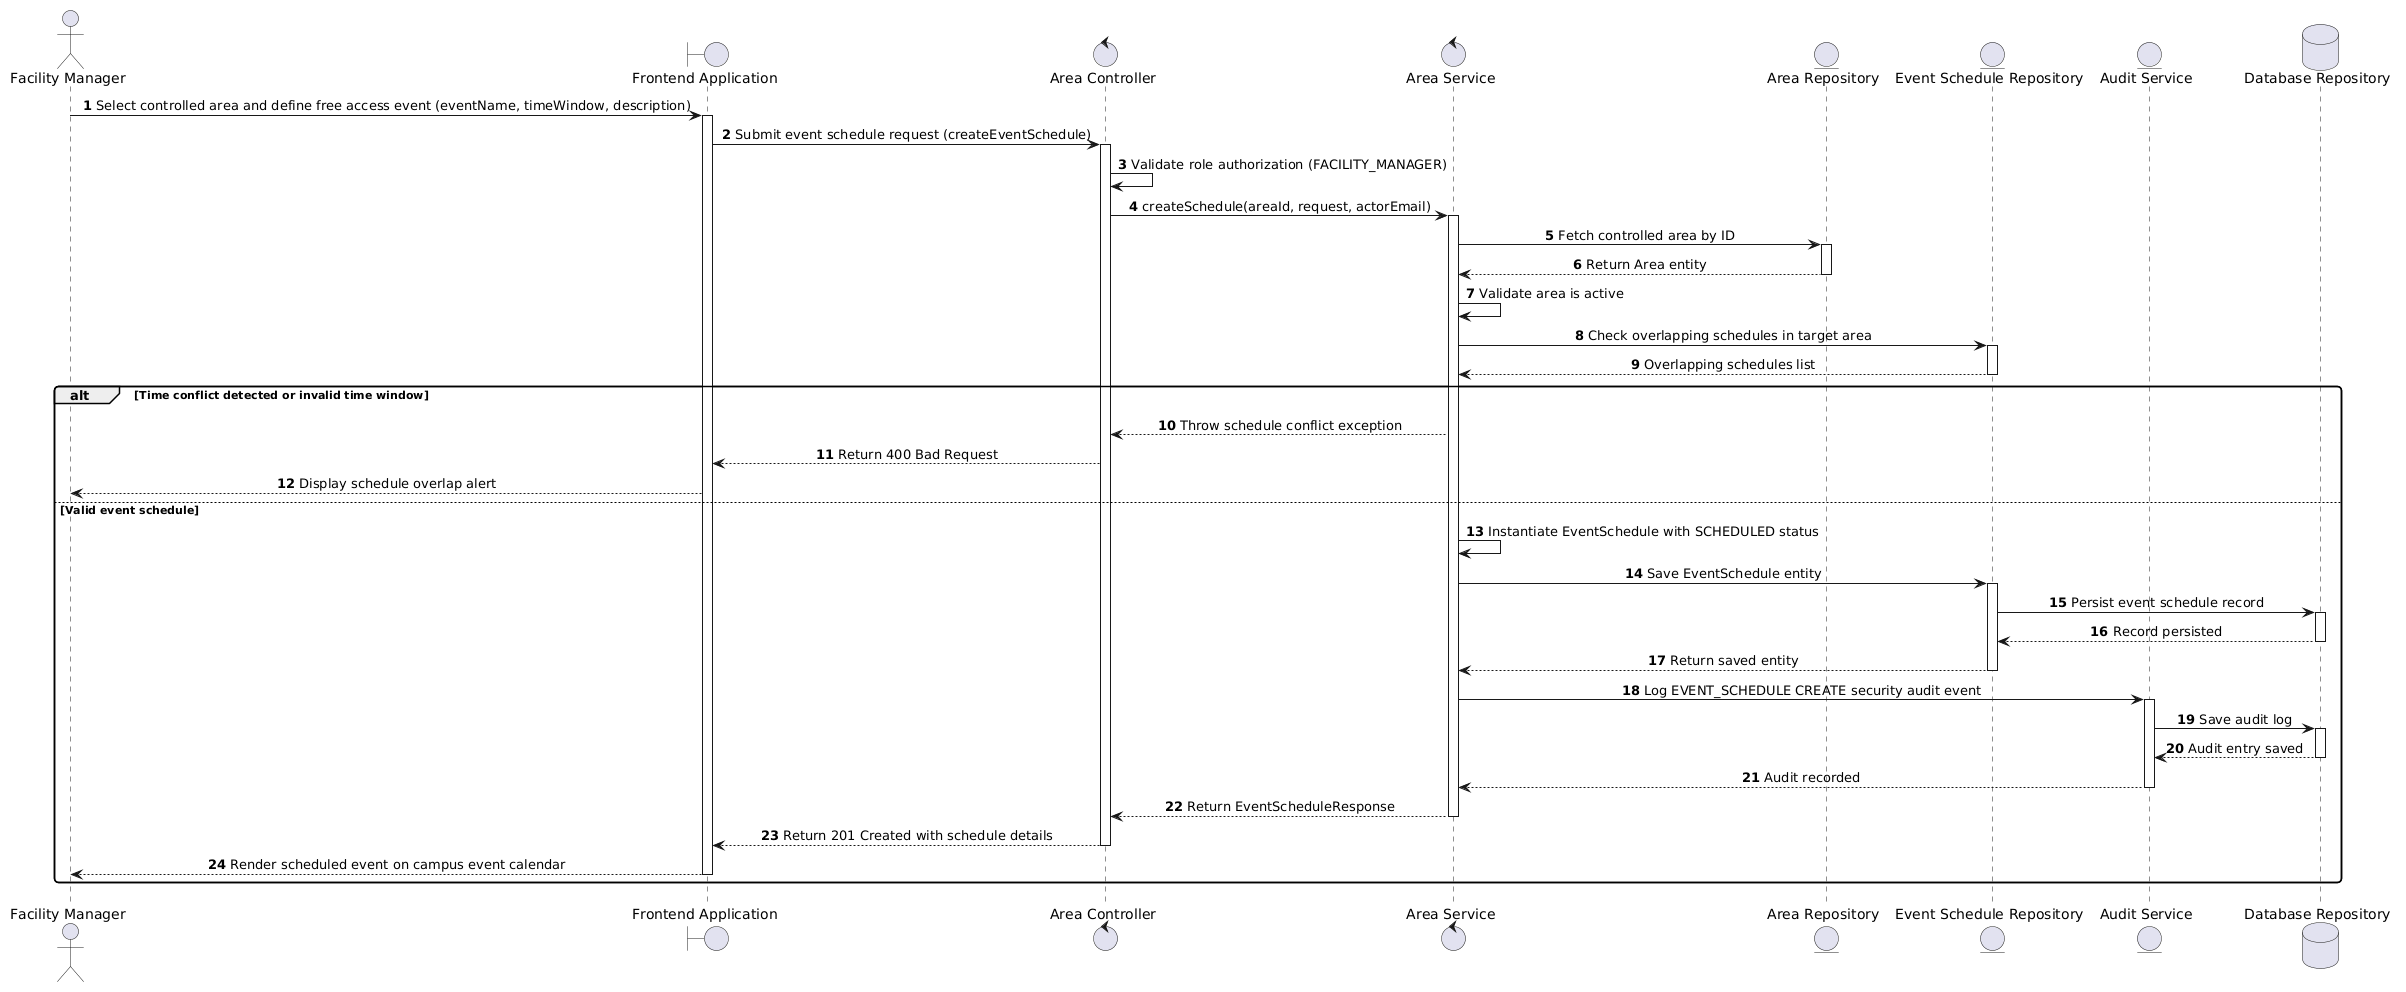

The diagram above was rendered by PlantUML. Its source (embedded in the PNG):
@startuml
skinparam shadowing false
skinparam monochrome false
skinparam roundcorner 8
skinparam defaultFontName Arial
skinparam sequenceMessageAlign center

autonumber

actor "Facility Manager" as FM
boundary "Frontend Application" as App
control "Area Controller" as Controller
control "Area Service" as Service
entity "Area Repository" as AreaRepo
entity "Event Schedule Repository" as ScheduleRepo
entity "Audit Service" as Audit
database "Database Repository" as DB

FM -> App : Select controlled area and define free access event (eventName, timeWindow, description)
activate App
App -> Controller : Submit event schedule request (createEventSchedule)
activate Controller

Controller -> Controller : Validate role authorization (FACILITY_MANAGER)
Controller -> Service : createSchedule(areaId, request, actorEmail)
activate Service

Service -> AreaRepo : Fetch controlled area by ID
activate AreaRepo
AreaRepo --> Service : Return Area entity
deactivate AreaRepo

Service -> Service : Validate area is active
Service -> ScheduleRepo : Check overlapping schedules in target area
activate ScheduleRepo
ScheduleRepo --> Service : Overlapping schedules list
deactivate ScheduleRepo

alt Time conflict detected or invalid time window
    Service --> Controller : Throw schedule conflict exception
    Controller --> App : Return 400 Bad Request
    App --> FM : Display schedule overlap alert
else Valid event schedule
    Service -> Service : Instantiate EventSchedule with SCHEDULED status
    Service -> ScheduleRepo : Save EventSchedule entity
    activate ScheduleRepo
    ScheduleRepo -> DB : Persist event schedule record
    activate DB
    DB --> ScheduleRepo : Record persisted
    deactivate DB
    ScheduleRepo --> Service : Return saved entity
    deactivate ScheduleRepo

    Service -> Audit : Log EVENT_SCHEDULE CREATE security audit event
    activate Audit
    Audit -> DB : Save audit log
    activate DB
    DB --> Audit : Audit entry saved
    deactivate DB
    Audit --> Service : Audit recorded
    deactivate Audit

    Service --> Controller : Return EventScheduleResponse
    deactivate Service
    Controller --> App : Return 201 Created with schedule details
    deactivate Controller
    App --> FM : Render scheduled event on campus event calendar
    deactivate App
end
@enduml